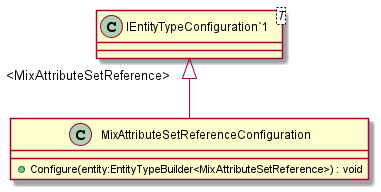

The diagram above was rendered by PlantUML. Its source (embedded in the PNG):
@startuml
class MixAttributeSetReferenceConfiguration {
    + Configure(entity:EntityTypeBuilder<MixAttributeSetReference>) : void
}
class "IEntityTypeConfiguration`1"<T> {
}
"IEntityTypeConfiguration`1" "<MixAttributeSetReference>" <|-- MixAttributeSetReferenceConfiguration
@enduml